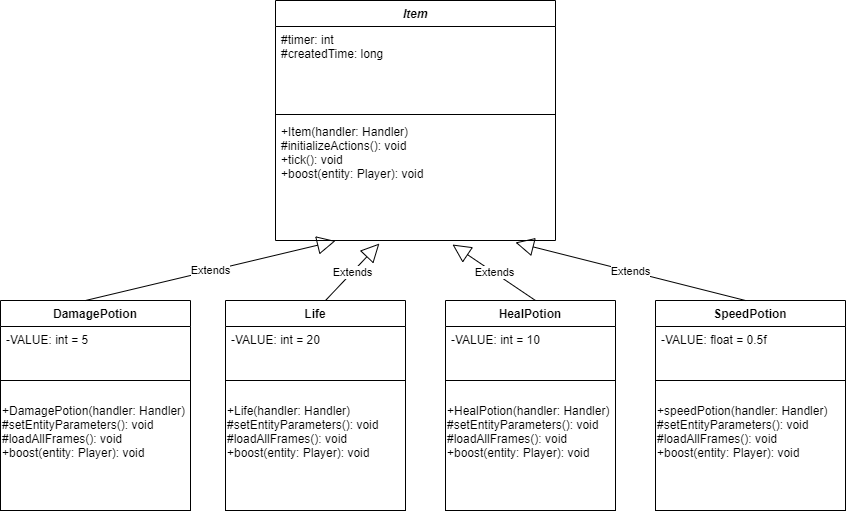

The diagram above was exported from draw.io. Its source (the exported page's mxGraphModel, read from the mxfile embedded in the PNG):
<mxGraphModel dx="852" dy="494" grid="1" gridSize="10" guides="1" tooltips="1" connect="1" arrows="1" fold="1" page="1" pageScale="1" pageWidth="850" pageHeight="1100" math="0" shadow="0">
  <root>
    <mxCell id="0" />
    <mxCell id="1" parent="0" />
    <mxCell id="2o_uTLLF_TG7K6RLXGfl-13" value="Item" style="swimlane;fontStyle=3;align=center;verticalAlign=top;childLayout=stackLayout;horizontal=1;startSize=26;horizontalStack=0;resizeParent=1;resizeParentMax=0;resizeLast=0;collapsible=1;marginBottom=0;" parent="1" vertex="1">
      <mxGeometry x="610" y="460" width="280" height="240" as="geometry" />
    </mxCell>
    <mxCell id="2o_uTLLF_TG7K6RLXGfl-14" value="#timer: int&#10;#createdTime: long" style="text;strokeColor=none;fillColor=none;align=left;verticalAlign=top;spacingLeft=4;spacingRight=4;overflow=hidden;rotatable=0;points=[[0,0.5],[1,0.5]];portConstraint=eastwest;" parent="2o_uTLLF_TG7K6RLXGfl-13" vertex="1">
      <mxGeometry y="26" width="280" height="84" as="geometry" />
    </mxCell>
    <mxCell id="2o_uTLLF_TG7K6RLXGfl-15" value="" style="line;strokeWidth=1;fillColor=none;align=left;verticalAlign=middle;spacingTop=-1;spacingLeft=3;spacingRight=3;rotatable=0;labelPosition=right;points=[];portConstraint=eastwest;" parent="2o_uTLLF_TG7K6RLXGfl-13" vertex="1">
      <mxGeometry y="110" width="280" height="8" as="geometry" />
    </mxCell>
    <mxCell id="2o_uTLLF_TG7K6RLXGfl-16" value="+Item(handler: Handler)&#10;#initializeActions(): void&#10;+tick(): void&#10;+boost(entity: Player): void&#10;" style="text;strokeColor=none;fillColor=none;align=left;verticalAlign=top;spacingLeft=4;spacingRight=4;overflow=hidden;rotatable=0;points=[[0,0.5],[1,0.5]];portConstraint=eastwest;" parent="2o_uTLLF_TG7K6RLXGfl-13" vertex="1">
      <mxGeometry y="118" width="280" height="122" as="geometry" />
    </mxCell>
    <mxCell id="2o_uTLLF_TG7K6RLXGfl-25" value="DamagePotion" style="swimlane;fontStyle=1;childLayout=stackLayout;horizontal=1;startSize=26;fillColor=none;horizontalStack=0;resizeParent=1;resizeParentMax=0;resizeLast=0;collapsible=1;marginBottom=0;" parent="1" vertex="1">
      <mxGeometry x="335" y="760" width="190" height="210" as="geometry" />
    </mxCell>
    <mxCell id="2o_uTLLF_TG7K6RLXGfl-52" value="Extends" style="endArrow=block;endSize=16;endFill=0;html=1;entryX=0.214;entryY=1.004;entryDx=0;entryDy=0;entryPerimeter=0;" parent="2o_uTLLF_TG7K6RLXGfl-25" target="2o_uTLLF_TG7K6RLXGfl-16" edge="1">
      <mxGeometry width="160" relative="1" as="geometry">
        <mxPoint x="85" as="sourcePoint" />
        <mxPoint x="245" as="targetPoint" />
      </mxGeometry>
    </mxCell>
    <mxCell id="2o_uTLLF_TG7K6RLXGfl-26" value="-VALUE: int = 5" style="text;strokeColor=none;fillColor=none;align=left;verticalAlign=top;spacingLeft=4;spacingRight=4;overflow=hidden;rotatable=0;points=[[0,0.5],[1,0.5]];portConstraint=eastwest;" parent="2o_uTLLF_TG7K6RLXGfl-25" vertex="1">
      <mxGeometry y="26" width="190" height="54" as="geometry" />
    </mxCell>
    <mxCell id="2o_uTLLF_TG7K6RLXGfl-56" value="+DamagePotion(handler: Handler)&lt;br style=&quot;padding: 0px ; margin: 0px&quot;&gt;#setEntityParameters(): void&lt;br style=&quot;padding: 0px ; margin: 0px&quot;&gt;#loadAllFrames(): void&lt;br style=&quot;padding: 0px ; margin: 0px&quot;&gt;+boost(entity: Player): void&lt;div style=&quot;padding: 0px ; margin: 0px&quot;&gt;&lt;br style=&quot;padding: 0px ; margin: 0px&quot;&gt;&lt;/div&gt;&lt;div style=&quot;padding: 0px ; margin: 0px&quot;&gt;&lt;br style=&quot;padding: 0px ; margin: 0px&quot;&gt;&lt;/div&gt;" style="html=1;align=left;" parent="2o_uTLLF_TG7K6RLXGfl-25" vertex="1">
      <mxGeometry y="80" width="190" height="130" as="geometry" />
    </mxCell>
    <mxCell id="2o_uTLLF_TG7K6RLXGfl-29" value="Life" style="swimlane;fontStyle=1;childLayout=stackLayout;horizontal=1;startSize=26;fillColor=none;horizontalStack=0;resizeParent=1;resizeParentMax=0;resizeLast=0;collapsible=1;marginBottom=0;" parent="1" vertex="1">
      <mxGeometry x="560" y="760" width="180" height="210" as="geometry" />
    </mxCell>
    <mxCell id="2o_uTLLF_TG7K6RLXGfl-53" value="Extends" style="endArrow=block;endSize=16;endFill=0;html=1;entryX=0.371;entryY=1.025;entryDx=0;entryDy=0;entryPerimeter=0;" parent="2o_uTLLF_TG7K6RLXGfl-29" target="2o_uTLLF_TG7K6RLXGfl-16" edge="1">
      <mxGeometry width="160" relative="1" as="geometry">
        <mxPoint x="100" as="sourcePoint" />
        <mxPoint x="260" as="targetPoint" />
      </mxGeometry>
    </mxCell>
    <mxCell id="2o_uTLLF_TG7K6RLXGfl-30" value="-VALUE: int = 20" style="text;strokeColor=none;fillColor=none;align=left;verticalAlign=top;spacingLeft=4;spacingRight=4;overflow=hidden;rotatable=0;points=[[0,0.5],[1,0.5]];portConstraint=eastwest;" parent="2o_uTLLF_TG7K6RLXGfl-29" vertex="1">
      <mxGeometry y="26" width="180" height="54" as="geometry" />
    </mxCell>
    <mxCell id="2o_uTLLF_TG7K6RLXGfl-57" value="+Life(handler: Handler)&lt;br style=&quot;padding: 0px ; margin: 0px&quot;&gt;#setEntityParameters(): void&lt;br style=&quot;padding: 0px ; margin: 0px&quot;&gt;#loadAllFrames(): void&lt;br style=&quot;padding: 0px ; margin: 0px&quot;&gt;+boost(entity: Player): void&lt;div style=&quot;padding: 0px ; margin: 0px&quot;&gt;&lt;br style=&quot;padding: 0px ; margin: 0px&quot;&gt;&lt;/div&gt;&lt;div style=&quot;padding: 0px ; margin: 0px&quot;&gt;&lt;br style=&quot;padding: 0px ; margin: 0px&quot;&gt;&lt;/div&gt;" style="html=1;align=left;" parent="2o_uTLLF_TG7K6RLXGfl-29" vertex="1">
      <mxGeometry y="80" width="180" height="130" as="geometry" />
    </mxCell>
    <mxCell id="2o_uTLLF_TG7K6RLXGfl-33" value="HealPotion" style="swimlane;fontStyle=1;childLayout=stackLayout;horizontal=1;startSize=26;fillColor=none;horizontalStack=0;resizeParent=1;resizeParentMax=0;resizeLast=0;collapsible=1;marginBottom=0;" parent="1" vertex="1">
      <mxGeometry x="780" y="760" width="170" height="210" as="geometry" />
    </mxCell>
    <mxCell id="2o_uTLLF_TG7K6RLXGfl-54" value="Extends" style="endArrow=block;endSize=16;endFill=0;html=1;entryX=0.632;entryY=1.033;entryDx=0;entryDy=0;entryPerimeter=0;" parent="2o_uTLLF_TG7K6RLXGfl-33" target="2o_uTLLF_TG7K6RLXGfl-16" edge="1">
      <mxGeometry width="160" relative="1" as="geometry">
        <mxPoint x="90" as="sourcePoint" />
        <mxPoint x="250" as="targetPoint" />
      </mxGeometry>
    </mxCell>
    <mxCell id="2o_uTLLF_TG7K6RLXGfl-34" value="-VALUE: int = 10" style="text;strokeColor=none;fillColor=none;align=left;verticalAlign=top;spacingLeft=4;spacingRight=4;overflow=hidden;rotatable=0;points=[[0,0.5],[1,0.5]];portConstraint=eastwest;" parent="2o_uTLLF_TG7K6RLXGfl-33" vertex="1">
      <mxGeometry y="26" width="170" height="54" as="geometry" />
    </mxCell>
    <mxCell id="2o_uTLLF_TG7K6RLXGfl-58" value="+HealPotion(handler: Handler)&lt;br style=&quot;padding: 0px ; margin: 0px&quot;&gt;#setEntityParameters(): void&lt;br style=&quot;padding: 0px ; margin: 0px&quot;&gt;#loadAllFrames(): void&lt;br style=&quot;padding: 0px ; margin: 0px&quot;&gt;+boost(entity: Player): void&lt;div style=&quot;padding: 0px ; margin: 0px&quot;&gt;&lt;br style=&quot;padding: 0px ; margin: 0px&quot;&gt;&lt;/div&gt;&lt;div style=&quot;padding: 0px ; margin: 0px&quot;&gt;&lt;br style=&quot;padding: 0px ; margin: 0px&quot;&gt;&lt;/div&gt;" style="html=1;align=left;" parent="2o_uTLLF_TG7K6RLXGfl-33" vertex="1">
      <mxGeometry y="80" width="170" height="130" as="geometry" />
    </mxCell>
    <mxCell id="2o_uTLLF_TG7K6RLXGfl-37" value="SpeedPotion" style="swimlane;fontStyle=1;childLayout=stackLayout;horizontal=1;startSize=26;fillColor=none;horizontalStack=0;resizeParent=1;resizeParentMax=0;resizeLast=0;collapsible=1;marginBottom=0;" parent="1" vertex="1">
      <mxGeometry x="990" y="760" width="190" height="210" as="geometry" />
    </mxCell>
    <mxCell id="2o_uTLLF_TG7K6RLXGfl-55" value="Extends" style="endArrow=block;endSize=16;endFill=0;html=1;entryX=0.857;entryY=1.016;entryDx=0;entryDy=0;entryPerimeter=0;" parent="2o_uTLLF_TG7K6RLXGfl-37" target="2o_uTLLF_TG7K6RLXGfl-16" edge="1">
      <mxGeometry width="160" relative="1" as="geometry">
        <mxPoint x="90" as="sourcePoint" />
        <mxPoint x="-80" y="-80" as="targetPoint" />
      </mxGeometry>
    </mxCell>
    <mxCell id="2o_uTLLF_TG7K6RLXGfl-38" value="-VALUE: float = 0.5f" style="text;strokeColor=none;fillColor=none;align=left;verticalAlign=top;spacingLeft=4;spacingRight=4;overflow=hidden;rotatable=0;points=[[0,0.5],[1,0.5]];portConstraint=eastwest;" parent="2o_uTLLF_TG7K6RLXGfl-37" vertex="1">
      <mxGeometry y="26" width="190" height="54" as="geometry" />
    </mxCell>
    <mxCell id="2o_uTLLF_TG7K6RLXGfl-59" value="+speedPotion(handler: Handler)&lt;br style=&quot;padding: 0px ; margin: 0px&quot;&gt;#setEntityParameters(): void&lt;br style=&quot;padding: 0px ; margin: 0px&quot;&gt;#loadAllFrames(): void&lt;br style=&quot;padding: 0px ; margin: 0px&quot;&gt;+boost(entity: Player): void&lt;div style=&quot;padding: 0px ; margin: 0px&quot;&gt;&lt;br style=&quot;padding: 0px ; margin: 0px&quot;&gt;&lt;/div&gt;&lt;div style=&quot;padding: 0px ; margin: 0px&quot;&gt;&lt;br style=&quot;padding: 0px ; margin: 0px&quot;&gt;&lt;/div&gt;" style="html=1;align=left;" parent="2o_uTLLF_TG7K6RLXGfl-37" vertex="1">
      <mxGeometry y="80" width="190" height="130" as="geometry" />
    </mxCell>
  </root>
</mxGraphModel>